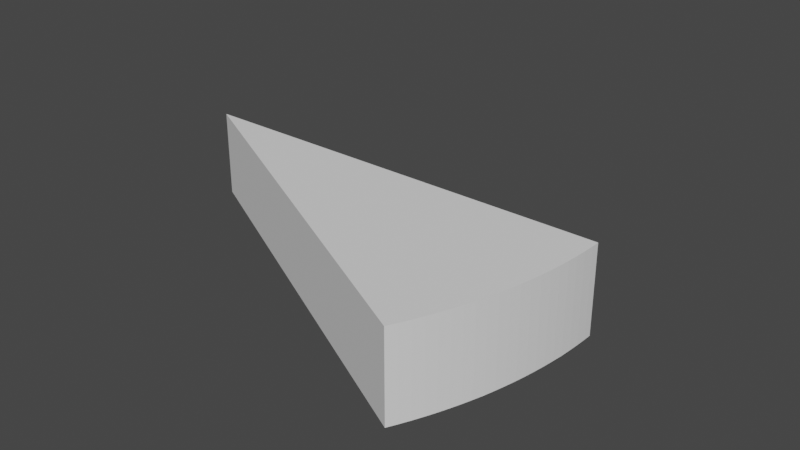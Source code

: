 # Source: Helix.blend  (saved by Blender 2.91.10; exported with 4.5.12 LTS)
import bpy
from mathutils import Matrix  # noqa: F401  (used for matrix-valued properties, if any)

bpy.ops.wm.read_factory_settings(use_empty=True)
scene = bpy.context.scene
scene.name = 'Scene'

# ---- world
world_world = bpy.data.worlds.new('World'); scene.world = world_world
world_world.use_nodes = True; world_world.node_tree.nodes.clear()
_N = world_world.node_tree.nodes; _L = world_world.node_tree.links
n0 = _N.new('ShaderNodeOutputWorld'); n0.name = 'World Output'; n0.location = (300, 300)
n1 = _N.new('ShaderNodeBackground'); n1.name = 'Background'; n1.location = (10, 300)
n1.inputs[0].default_value = (0.05088, 0.05088, 0.05088, 1.0)
_L.new(n1.outputs[0], n0.inputs[0])
n0.is_active_output = True
world_world.color = (0.05088, 0.05088, 0.05088)
world_world.use_sun_shadow = False
world_world.sun_shadow_jitter_overblur = 0.0

# ---- meshes
me_cylinder = bpy.data.meshes.new('Cylinder')
me_cylinder.from_pydata([(-0.9181, -0.3803, -1.0), (-0.9181, -0.3803, 1.0), (-0.9746, -0.1939, -1.0), (-0.9746, -0.1939, 1.0), (-0.918, -0.3802, -1.0), (-0.918, -0.3802, 1.0), (-0.9745, -0.1938, -1.0), (-0.9745, -0.1938, 1.0), (-0.8875, -0.4467, -1.0), (-0.8982, -0.4248, -1.0), (-0.9084, -0.4026, -1.0), (-0.9084, -0.4026, 1.0), (-0.8982, -0.4248, 1.0), (-0.8875, -0.4467, 1.0), (-0.918, -0.3802, 0.75), (-0.918, -0.3802, 0.5), (-0.918, -0.3802, 0.25), (-0.918, -0.3802, 0.0), (-0.918, -0.3802, -0.25), (-0.918, -0.3802, -0.5), (-0.918, -0.3802, -0.75), (-0.927, -0.3576, -1.0), (-0.9355, -0.3347, -1.0), (-0.9434, -0.3117, -1.0), (-0.9508, -0.2884, -1.0), (-0.9576, -0.265, -1.0), (-0.9638, -0.2414, -1.0), (-0.9695, -0.2177, -1.0), (-0.9695, -0.2177, 1.0), (-0.9638, -0.2414, 1.0), (-0.9576, -0.265, 1.0), (-0.9508, -0.2884, 1.0), (-0.9434, -0.3117, 1.0), (-0.9355, -0.3347, 1.0), (-0.927, -0.3576, 1.0), (-0.9745, -0.1938, 0.75), (-0.9745, -0.1938, 0.5), (-0.9745, -0.1938, 0.25), (-0.9745, -0.1938, 0.0), (-0.9745, -0.1938, -0.25), (-0.9745, -0.1938, -0.5), (-0.9745, -0.1938, -0.75), (-0.979, -0.1699, -1.0), (-0.9828, -0.1458, -1.0), (-0.9861, -0.1216, -1.0), (-0.9888, -0.09739, -1.0), (-0.9909, -0.07309, -1.0), (-0.9924, -0.04875, -1.0), (-0.9933, -0.02438, -1.0), (-0.9933, -0.02438, 1.0), (-0.9924, -0.04875, 1.0), (-0.9909, -0.07309, 1.0), (-0.9888, -0.09739, 1.0), (-0.9861, -0.1216, 1.0), (-0.9828, -0.1458, 1.0), (-0.979, -0.1699, 1.0), (-0.8982, -0.4248, -1.0), (-0.9084, -0.4026, -1.0), (-0.9084, -0.4026, 1.0), (-0.8982, -0.4248, 1.0), (-0.8875, -0.4467, 1.0), (-0.927, -0.3576, -1.0), (-0.9355, -0.3347, -1.0), (-0.9434, -0.3117, -1.0), (-0.9576, -0.265, -1.0), (-0.9638, -0.2414, -1.0), (-0.9695, -0.2177, -1.0), (-0.9695, -0.2177, 1.0), (-0.9638, -0.2414, 1.0), (-0.9576, -0.265, 1.0), (-0.9508, -0.2884, 1.0), (-0.9434, -0.3117, 1.0), (-0.9355, -0.3347, 1.0), (-0.927, -0.3576, 1.0), (-0.979, -0.1699, -1.0), (-0.9828, -0.1458, -1.0), (-0.9861, -0.1216, -1.0), (-0.9909, -0.07309, -1.0), (-0.9924, -0.04875, -1.0), (-0.9933, -0.02438, -1.0), (-0.9933, -0.02438, 1.0), (-0.9924, -0.04875, 1.0), (-0.9909, -0.07309, 1.0), (-0.9861, -0.1216, 1.0), (-0.9828, -0.1458, 1.0), (-0.979, -0.1699, 1.0), (-0.8875, -0.4467, -0.75), (-0.8875, -0.4467, -0.5), (-0.8875, -0.4467, -0.25), (-0.8875, -0.4467, 0.0), (-0.8875, -0.4467, 0.25), (-0.8875, -0.4467, 0.5), (-0.8875, -0.4467, 0.75), (-0.8982, -0.4248, -0.75), (-0.8982, -0.4248, -0.5), (-0.8982, -0.4248, -0.25), (-0.8982, -0.4248, 0.0), (-0.8982, -0.4248, 0.25), (-0.8982, -0.4248, 0.5), (-0.8982, -0.4248, 0.75), (-0.9084, -0.4026, -0.75), (-0.9084, -0.4026, -0.5), (-0.9084, -0.4026, -0.25), (-0.9084, -0.4026, 3.725e-09), (-0.9084, -0.4026, 0.25), (-0.9084, -0.4026, 0.5), (-0.9084, -0.4026, 0.75), (-0.927, -0.3576, -0.75), (-0.927, -0.3576, -0.5), (-0.927, -0.3576, -0.25), (-0.927, -0.3576, 0.0), (-0.927, -0.3576, 0.25), (-0.927, -0.3576, 0.5), (-0.927, -0.3576, 0.75), (-0.9355, -0.3347, -0.75), (-0.9355, -0.3347, -0.5), (-0.9355, -0.3347, -0.25), (-0.9355, -0.3347, 0.0), (-0.9355, -0.3347, 0.25), (-0.9355, -0.3347, 0.5), (-0.9355, -0.3347, 0.75), (-0.9434, -0.3117, -0.75), (-0.9434, -0.3117, -0.5), (-0.9434, -0.3117, -0.25), (-0.9434, -0.3117, 0.0), (-0.9434, -0.3117, 0.25), (-0.9434, -0.3117, 0.5), (-0.9434, -0.3117, 0.75), (-0.9508, -0.2884, -0.75), (-0.9508, -0.2884, -0.5), (-0.9508, -0.2884, -0.25), (-0.9508, -0.2884, 0.0), (-0.9508, -0.2884, 0.25), (-0.9508, -0.2884, 0.5), (-0.9508, -0.2884, 0.75), (-0.9576, -0.265, -0.75), (-0.9576, -0.265, -0.5), (-0.9576, -0.265, -0.25), (-0.9576, -0.265, 0.0), (-0.9576, -0.265, 0.25), (-0.9576, -0.265, 0.5), (-0.9576, -0.265, 0.75), (-0.9638, -0.2414, -0.75), (-0.9638, -0.2414, -0.5), (-0.9638, -0.2414, -0.25), (-0.9638, -0.2414, 0.0), (-0.9638, -0.2414, 0.25), (-0.9638, -0.2414, 0.5), (-0.9638, -0.2414, 0.75), (-0.9695, -0.2177, -0.75), (-0.9695, -0.2177, -0.5), (-0.9695, -0.2177, -0.25), (-0.9695, -0.2177, 3.725e-09), (-0.9695, -0.2177, 0.25), (-0.9695, -0.2177, 0.5), (-0.9695, -0.2177, 0.75), (-0.979, -0.1699, -0.75), (-0.979, -0.1699, -0.5), (-0.979, -0.1699, -0.25), (-0.979, -0.1699, 0.0), (-0.979, -0.1699, 0.25), (-0.979, -0.1699, 0.5), (-0.979, -0.1699, 0.75), (-0.9828, -0.1458, -0.75), (-0.9828, -0.1458, -0.5), (-0.9828, -0.1458, -0.25), (-0.9828, -0.1458, 0.0), (-0.9828, -0.1458, 0.25), (-0.9828, -0.1458, 0.5), (-0.9828, -0.1458, 0.75), (-0.9861, -0.1216, -0.75), (-0.9861, -0.1216, -0.5), (-0.9861, -0.1216, -0.25), (-0.9861, -0.1216, 0.0), (-0.9861, -0.1216, 0.25), (-0.9861, -0.1216, 0.5), (-0.9861, -0.1216, 0.75), (-0.9888, -0.09739, -0.75), (-0.9888, -0.09739, -0.5), (-0.9888, -0.09739, -0.25), (-0.9888, -0.09739, 0.0), (-0.9888, -0.09739, 0.25), (-0.9888, -0.09739, 0.5), (-0.9888, -0.09739, 0.75), (-0.9909, -0.07309, -0.75), (-0.9909, -0.07309, -0.5), (-0.9909, -0.07309, -0.25), (-0.9909, -0.07309, 0.0), (-0.9909, -0.07309, 0.25), (-0.9909, -0.07309, 0.5), (-0.9909, -0.07309, 0.75), (-0.9924, -0.04875, -0.75), (-0.9924, -0.04875, -0.5), (-0.9924, -0.04875, -0.25), (-0.9924, -0.04875, 0.0), (-0.9924, -0.04875, 0.25), (-0.9924, -0.04875, 0.5), (-0.9924, -0.04875, 0.75), (-0.9933, -0.02438, -0.75), (-0.9933, -0.02438, -0.5), (-0.9933, -0.02438, -0.25), (-0.9933, -0.02438, 3.725e-09), (-0.9933, -0.02438, 0.25), (-0.9933, -0.02438, 0.5), (-0.9933, -0.02438, 0.75), (-0.8791, -0.02512, 1.0), (-0.8381, -0.05174, 1.0), (-0.82, -0.08076, 1.0), (-0.6782, -0.02834, 1.0), (-0.6359, -0.06263, 1.0), (-0.4145, -0.04082, 1.0), (-0.9152, -0.182, 1.0), (-0.8573, -0.1961, 1.0), (-0.8119, -0.2142, 1.0), (-0.7885, -0.2392, 1.0), (-0.8671, -0.1469, 1.0), (-0.7559, -0.1504, 1.0), (-0.6597, -0.1601, 1.0), (-0.6115, -0.1855, 1.0), (-0.8321, -0.1127, 1.0), (-0.6707, -0.1045, 1.0), (-0.5038, -0.1002, 1.0), (-0.3985, -0.1209, 1.0), (-0.8621, -0.3571, 1.0), (-0.8026, -0.3596, 1.0), (-0.7545, -0.3685, 1.0), (-0.8218, -0.3132, 1.0), (-0.7121, -0.295, 1.0), (-0.6157, -0.2857, 1.0), (-0.7941, -0.2729, 1.0), (-0.6374, -0.2334, 1.0), (-0.4746, -0.1966, 1.0), (-0.8621, -0.3571, -1.0), (-0.8218, -0.3132, -1.0), (-0.7941, -0.2729, -1.0), (-0.7885, -0.2392, -1.0), (-0.8026, -0.3596, -1.0), (-0.7121, -0.295, -1.0), (-0.6374, -0.2334, -1.0), (-0.6115, -0.1855, -1.0), (-0.7545, -0.3685, -1.0), (-0.6157, -0.2857, -1.0), (-0.4746, -0.1966, -1.0), (-0.3985, -0.1209, -1.0), (-0.9152, -0.182, -1.0), (-0.8671, -0.1469, -1.0), (-0.8321, -0.1127, -1.0), (-0.82, -0.08076, -1.0), (-0.8573, -0.1961, -1.0), (-0.7559, -0.1504, -1.0), (-0.6707, -0.1045, -1.0), (-0.6359, -0.06263, -1.0), (-0.8119, -0.2142, -1.0), (-0.6597, -0.1601, -1.0), (-0.5038, -0.1002, -1.0), (-0.4145, -0.04082, -1.0), (-0.8791, -0.02512, -1.0), (-0.8381, -0.05174, -1.0), (-0.6782, -0.02834, -1.0), (-0.9331, 0.0, 1.0), (-0.7707, 0.0, 1.0), (-0.7707, 0.0, 1.0), (-0.5137, 0.0, 1.0), (-0.5137, 0.0, 1.0), (-0.927, -0.3576, 1.0), (-0.9434, -0.3117, 1.0), (-0.9517, -0.2855, 1.0), (-0.9695, -0.2177, 1.0), (-0.9695, -0.2177, -1.0), (-0.927, -0.3576, -1.0), (-3.317e-06, 0.0, -1.0), (-2.719e-07, 0.0, -1.0), (-4.943e-07, 0.0, -1.0), (-9.803e-07, 0.0, -1.0), (-1.363e-07, 0.0, -1.0), (-3.406e-06, 0.0, 1.0), (-1.018e-06, 0.0, 1.0), (-5.213e-07, 0.0, 1.0), (-2.94e-07, 0.0, 1.0), (-1.555e-07, 0.0, 1.0), (-0.979, -0.1699, 1.0), (-0.979, -0.1699, 1.0), (-0.9933, -0.02438, 1.0), (-0.9936, 0.0, 0.75), (-0.9933, -0.02438, 1.0), (-0.9936, 0.0, 1.0), (-0.9936, 0.0, 0.5), (-0.9936, 0.0, 0.25), (-0.9936, 0.0, 1.457e-13), (-0.9936, 0.0, -0.25), (-0.9936, 0.0, -0.5), (-0.9936, 0.0, -0.75), (-0.9933, -0.02438, -1.0), (-0.9936, 0.0, -1.0), (-0.9933, -0.02438, -1.0), (-0.9331, 0.0, 1.0), (-0.9331, 0.0, -1.0), (-0.9331, 0.0, -1.0), (-0.7707, 0.0, -1.0), (-0.5137, 0.0, -1.0), (-0.5137, 0.0, -1.0), (-0.7707, 0.0, -1.0), (-0.979, -0.1699, -1.0), (-0.9084, -0.4026, 1.0), (-0.9084, -0.4026, -1.0), (-0.9434, -0.3117, -1.0), (-5.96e-08, 0.0, -1.0), (-5.96e-08, 0.0, 1.0), (-0.3724, -0.1963, -1.0), (-0.8789, -0.4634, 1.0), (-0.8789, -0.4634, 0.75), (-0.7309, -0.3854, -1.0), (-0.3724, -0.1963, 1.0), (-0.5685, -0.2997, -1.0), (-0.8789, -0.4634, -0.75), (-8.224e-07, -4.336e-07, 1.0), (-0.8789, -0.4634, -1.0), (-0.7309, -0.3854, 1.0), (-0.5685, -0.2997, 1.0), (-1.261e-07, -6.647e-08, 1.0), (-2.74e-07, -1.445e-07, 1.0), (-1.261e-07, -6.647e-08, -1.0), (-0.8789, -0.4634, -0.5), (-0.8789, -0.4634, -0.25), (-0.8789, -0.4634, 0.0), (-0.8789, -0.4634, 0.25), (-0.8789, -0.4634, 0.5), (-2.403e-07, -1.267e-07, -1.0), (-7.605e-07, -4.01e-07, -1.0), (-3.634e-05, -1.916e-05, -1.0), (-3.832e-05, -2.021e-05, 1.0)], [], [(86, 87, 94, 93), (87, 88, 95, 94), (88, 89, 96, 95), (89, 90, 97, 96), (90, 91, 98, 97), (91, 92, 99, 98), (93, 94, 101, 100), (94, 95, 102, 101), (95, 96, 103, 102), (96, 97, 104, 103), (97, 98, 105, 104), (98, 99, 106, 105), (92, 13, 12, 99), (99, 12, 11, 106), (105, 106, 14, 15), (104, 105, 15, 16), (103, 104, 16, 17), (102, 103, 17, 18), (101, 102, 18, 19), (100, 101, 19, 20), (9, 93, 100, 10), (8, 86, 93, 9), (107, 108, 115, 114), (108, 109, 116, 115), (109, 110, 117, 116), (110, 111, 118, 117), (111, 112, 119, 118), (112, 113, 120, 119), (114, 115, 122, 121), (115, 116, 123, 122), (116, 117, 124, 123), (117, 118, 125, 124), (118, 119, 126, 125), (119, 120, 127, 126), (121, 122, 129, 128), (122, 123, 130, 129), (123, 124, 131, 130), (124, 125, 132, 131), (125, 126, 133, 132), (126, 127, 134, 133), (128, 129, 136, 135), (129, 130, 137, 136), (130, 131, 138, 137), (131, 132, 139, 138), (132, 133, 140, 139), (133, 134, 141, 140), (135, 136, 143, 142), (136, 137, 144, 143), (137, 138, 145, 144), (138, 139, 146, 145), (139, 140, 147, 146), (140, 141, 148, 147), (142, 143, 150, 149), (143, 144, 151, 150), (144, 145, 152, 151), (145, 146, 153, 152), (146, 147, 154, 153), (147, 148, 155, 154), (20, 19, 108, 107), (19, 18, 109, 108), (18, 17, 110, 109), (17, 16, 111, 110), (16, 15, 112, 111), (15, 14, 113, 112), (120, 33, 32, 127), (141, 30, 29, 148), (148, 29, 28, 155), (154, 155, 35, 36), (153, 154, 36, 37), (152, 153, 37, 38), (151, 152, 38, 39), (150, 151, 39, 40), (149, 150, 40, 41), (26, 142, 149, 27), (25, 135, 142, 26), (24, 128, 135, 25), (22, 114, 121, 23), (156, 157, 164, 163), (157, 158, 165, 164), (158, 159, 166, 165), (159, 160, 167, 166), (160, 161, 168, 167), (161, 162, 169, 168), (163, 164, 171, 170), (164, 165, 172, 171), (165, 166, 173, 172), (166, 167, 174, 173), (167, 168, 175, 174), (168, 169, 176, 175), (170, 171, 178, 177), (171, 172, 179, 178), (172, 173, 180, 179), (173, 174, 181, 180), (174, 175, 182, 181), (175, 176, 183, 182), (177, 178, 185, 184), (178, 179, 186, 185), (179, 180, 187, 186), (180, 181, 188, 187), (181, 182, 189, 188), (182, 183, 190, 189), (184, 185, 192, 191), (185, 186, 193, 192), (186, 187, 194, 193), (187, 188, 195, 194), (188, 189, 196, 195), (189, 190, 197, 196), (191, 192, 199, 198), (192, 193, 200, 199), (193, 194, 201, 200), (194, 195, 202, 201), (195, 196, 203, 202), (196, 197, 204, 203), (41, 40, 157, 156), (40, 39, 158, 157), (39, 38, 159, 158), (38, 37, 160, 159), (37, 36, 161, 160), (36, 35, 162, 161), (169, 54, 53, 176), (176, 53, 52, 183), (190, 51, 50, 197), (46, 184, 191, 47), (44, 170, 177, 45), (43, 163, 170, 44), (206, 207, 209, 208), (211, 212, 216, 215), (212, 213, 217, 216), (213, 214, 218, 217), (215, 216, 220, 219), (216, 217, 221, 220), (217, 218, 222, 221), (223, 224, 227, 226), (224, 225, 228, 227), (226, 227, 230, 229), (227, 228, 231, 230), (219, 220, 209, 207), (220, 221, 210, 209), (229, 230, 218, 214), (230, 231, 222, 218), (67, 68, 212, 211), (68, 69, 213, 212), (84, 215, 219, 83), (58, 59, 224, 223), (59, 60, 225, 224), (232, 233, 237, 236), (233, 234, 238, 237), (234, 235, 239, 238), (236, 237, 241, 240), (237, 238, 242, 241), (238, 239, 243, 242), (244, 245, 249, 248), (245, 246, 250, 249), (246, 247, 251, 250), (248, 249, 253, 252), (249, 250, 254, 253), (250, 251, 255, 254), (252, 253, 239, 235), (253, 254, 243, 239), (257, 258, 251, 247), (57, 232, 236, 56), (75, 76, 246, 245), (66, 244, 248, 65), (65, 248, 252, 64), (141, 134, 31, 266, 30), (121, 128, 24, 305, 23), (286, 203, 204, 283), (287, 202, 203, 286), (288, 201, 202, 287), (289, 200, 201, 288), (290, 199, 200, 289), (291, 198, 199, 290), (205, 260, 259), (205, 206, 208, 261, 260), (208, 262, 261), (208, 209, 210, 263, 262), (210, 275, 263), (210, 221, 222, 276, 275), (284, 295, 285), (83, 219, 207, 52), (32, 71, 72, 226, 229, 265), (265, 71, 32), (298, 256, 297), (258, 257, 256, 298, 301), (300, 258, 301), (255, 251, 258, 300, 299), (273, 243, 254, 255, 270), (270, 255, 299), (62, 63, 23, 305, 234, 233), (23, 63, 305), (24, 235, 234, 305), (63, 24, 305), (56, 236, 240, 8), (76, 45, 247, 246), (64, 252, 235, 24), (292, 293, 296), (5, 14, 106, 11, 303), (100, 20, 4, 304, 10), (4, 20, 107, 21), (113, 14, 5, 34), (264, 33, 120, 113, 34), (70, 31, 134, 127, 32, 265), (267, 7, 35, 155, 28), (149, 41, 6, 268, 27), (21, 107, 114, 22, 269), (41, 156, 42, 6), (55, 162, 35, 7, 280), (281, 54, 169, 162, 55), (52, 82, 51, 190, 183), (282, 49, 204, 197, 50), (284, 285, 283, 204, 49), (198, 291, 293, 292, 48), (191, 198, 48, 294, 47), (184, 46, 77, 45, 177), (156, 163, 43, 302, 42), (282, 80, 81, 205, 259, 295, 284, 49), (80, 282, 49), (81, 51, 82, 206, 205), (82, 51, 81), (82, 52, 207, 206), (280, 7, 267, 67, 211), (3, 267, 7, 280, 85), (266, 70, 31), (266, 31, 70, 214, 213, 69), (84, 85, 55, 281), (280, 55, 85), (1, 303, 5, 34, 73), (34, 5, 303, 58, 223), (264, 34, 223, 226, 72, 73), (34, 264, 73), (265, 229, 214, 70), (71, 265, 70), (4, 21, 232, 57, 304), (4, 304, 0, 61, 21), (61, 62, 233, 232, 21, 269), (61, 269, 21), (6, 42, 244, 66, 268), (6, 268, 2, 74, 42), (75, 245, 244, 42, 302, 74), (42, 74, 302), (297, 256, 78, 79, 294, 48, 292, 296), (294, 79, 48), (257, 77, 46, 78, 256), (78, 46, 77), (247, 45, 77, 257), (291, 290, 289, 288, 287, 286, 283, 285, 295, 259, 260, 261, 262, 263, 275, 276, 277, 278, 279, 307, 306, 274, 271, 272, 273, 270, 299, 300, 301, 298, 297, 296, 293), (285, 80, 284), (49, 284, 80), (281, 55, 280, 211, 215, 84), (293, 292, 79), (48, 79, 292), (321, 319, 320, 315, 330, 312, 318, 317, 309, 310, 326, 325, 324, 323, 322, 314, 316, 311, 313, 308, 329, 328, 327), (87, 86, 314, 322), (88, 87, 322, 323), (324, 89, 88, 323), (90, 89, 324, 325), (91, 90, 325, 326), (310, 92, 91, 326), (318, 228, 225, 317), (312, 231, 228, 318), (240, 241, 313, 311), (241, 242, 308, 313), (13, 92, 310, 309), (86, 8, 316, 314), (277, 276, 222, 231, 312, 330), (315, 278, 277, 330), (309, 13, 60), (317, 225, 60, 13, 309), (329, 272, 271, 328), (243, 273, 272, 329, 308, 242), (8, 240, 311, 316), (321, 306, 307, 319), (320, 279, 278, 315), (319, 307, 279, 320), (327, 274, 306, 321), (328, 271, 274, 327)])
_uv = me_cylinder.uv_layers.new(name='UVMap')
_uv.uv.foreach_set('vector', [0.3242, 0.5625, 0.3242, 0.625, 0.3203, 0.625, 0.3203, 0.5625, 0.3242, 0.625, 0.3242, 0.6875, 0.3203, 0.6875, 0.3203, 0.625, 0.3242, 0.6875, 0.3242, 0.75, 0.3203, 0.75, 0.3203, 0.6875, 0.3242, 0.75, 0.3242, 0.8125, 0.3203, 0.8125, 0.3203, 0.75, 0.3242, 0.8125, 0.3242, 0.875, 0.3203, 0.875, 0.3203, 0.8125, 0.3242, 0.875, 0.3242, 0.9375, 0.3203, 0.9375, 0.3203, 0.875, 0.3203, 0.5625, 0.3203, 0.625, 0.3164, 0.625, 0.3164, 0.5625, 0.3203, 0.625, 0.3203, 0.6875, 0.3164, 0.6875, 0.3164, 0.625, 0.3203, 0.6875, 0.3203, 0.75, 0.3164, 0.75, 0.3164, 0.6875, 0.3203, 0.75, 0.3203, 0.8125, 0.3164, 0.8125, 0.3164, 0.75, 0.3203, 0.8125, 0.3203, 0.875, 0.3164, 0.875, 0.3164, 0.8125, 0.3203, 0.875, 0.3203, 0.9375, 0.3164, 0.9375, 0.3164, 0.875, 0.3242, 0.9375, 0.3242, 1.0, 0.3203, 1.0, 0.3203, 0.9375, 0.3203, 0.9375, 0.3203, 1.0, 0.3164, 1.0, 0.3164, 0.9375, 0.3164, 0.875, 0.3164, 0.9375, 0.3125, 0.9375, 0.3125, 0.875, 0.3164, 0.8125, 0.3164, 0.875, 0.3125, 0.875, 0.3125, 0.8125, 0.3164, 0.75, 0.3164, 0.8125, 0.3125, 0.8125, 0.3125, 0.75, 0.3164, 0.6875, 0.3164, 0.75, 0.3125, 0.75, 0.3125, 0.6875, 0.3164, 0.625, 0.3164, 0.6875, 0.3125, 0.6875, 0.3125, 0.625, 0.3164, 0.5625, 0.3164, 0.625, 0.3125, 0.625, 0.3125, 0.5625, 0.3203, 0.5, 0.3203, 0.5625, 0.3164, 0.5625, 0.3164, 0.5, 0.3242, 0.5, 0.3242, 0.5625, 0.3203, 0.5625, 0.3203, 0.5, 0.3086, 0.5625, 0.3086, 0.625, 0.3047, 0.625, 0.3047, 0.5625, 0.3086, 0.625, 0.3086, 0.6875, 0.3047, 0.6875, 0.3047, 0.625, 0.3086, 0.6875, 0.3086, 0.75, 0.3047, 0.75, 0.3047, 0.6875, 0.3086, 0.75, 0.3086, 0.8125, 0.3047, 0.8125, 0.3047, 0.75, 0.3086, 0.8125, 0.3086, 0.875, 0.3047, 0.875, 0.3047, 0.8125, 0.3086, 0.875, 0.3086, 0.9375, 0.3047, 0.9375, 0.3047, 0.875, 0.3047, 0.5625, 0.3047, 0.625, 0.3008, 0.625, 0.3008, 0.5625, 0.3047, 0.625, 0.3047, 0.6875, 0.3008, 0.6875, 0.3008, 0.625, 0.3047, 0.6875, 0.3047, 0.75, 0.3008, 0.75, 0.3008, 0.6875, 0.3047, 0.75, 0.3047, 0.8125, 0.3008, 0.8125, 0.3008, 0.75, 0.3047, 0.8125, 0.3047, 0.875, 0.3008, 0.875, 0.3008, 0.8125, 0.3047, 0.875, 0.3047, 0.9375, 0.3008, 0.9375, 0.3008, 0.875, 0.3008, 0.5625, 0.3008, 0.625, 0.2969, 0.625, 0.2969, 0.5625, 0.3008, 0.625, 0.3008, 0.6875, 0.2969, 0.6875, 0.2969, 0.625, 0.3008, 0.6875, 0.3008, 0.75, 0.2969, 0.75, 0.2969, 0.6875, 0.3008, 0.75, 0.3008, 0.8125, 0.2969, 0.8125, 0.2969, 0.75, 0.3008, 0.8125, 0.3008, 0.875, 0.2969, 0.875, 0.2969, 0.8125, 0.3008, 0.875, 0.3008, 0.9375, 0.2969, 0.9375, 0.2969, 0.875, 0.2969, 0.5625, 0.2969, 0.625, 0.293, 0.625, 0.293, 0.5625, 0.2969, 0.625, 0.2969, 0.6875, 0.293, 0.6875, 0.293, 0.625, 0.2969, 0.6875, 0.2969, 0.75, 0.293, 0.75, 0.293, 0.6875, 0.2969, 0.75, 0.2969, 0.8125, 0.293, 0.8125, 0.293, 0.75, 0.2969, 0.8125, 0.2969, 0.875, 0.293, 0.875, 0.293, 0.8125, 0.2969, 0.875, 0.2969, 0.9375, 0.293, 0.9375, 0.293, 0.875, 0.293, 0.5625, 0.293, 0.625, 0.2891, 0.625, 0.2891, 0.5625, 0.293, 0.625, 0.293, 0.6875, 0.2891, 0.6875, 0.2891, 0.625, 0.293, 0.6875, 0.293, 0.75, 0.2891, 0.75, 0.2891, 0.6875, 0.293, 0.75, 0.293, 0.8125, 0.2891, 0.8125, 0.2891, 0.75, 0.293, 0.8125, 0.293, 0.875, 0.2891, 0.875, 0.2891, 0.8125, 0.293, 0.875, 0.293, 0.9375, 0.2891, 0.9375, 0.2891, 0.875, 0.2891, 0.5625, 0.2891, 0.625, 0.2852, 0.625, 0.2852, 0.5625, 0.2891, 0.625, 0.2891, 0.6875, 0.2852, 0.6875, 0.2852, 0.625, 0.2891, 0.6875, 0.2891, 0.75, 0.2852, 0.75, 0.2852, 0.6875, 0.2891, 0.75, 0.2891, 0.8125, 0.2852, 0.8125, 0.2852, 0.75, 0.2891, 0.8125, 0.2891, 0.875, 0.2852, 0.875, 0.2852, 0.8125, 0.2891, 0.875, 0.2891, 0.9375, 0.2852, 0.9375, 0.2852, 0.875, 0.3125, 0.5625, 0.3125, 0.625, 0.3086, 0.625, 0.3086, 0.5625, 0.3125, 0.625, 0.3125, 0.6875, 0.3086, 0.6875, 0.3086, 0.625, 0.3125, 0.6875, 0.3125, 0.75, 0.3086, 0.75, 0.3086, 0.6875, 0.3125, 0.75, 0.3125, 0.8125, 0.3086, 0.8125, 0.3086, 0.75, 0.3125, 0.8125, 0.3125, 0.875, 0.3086, 0.875, 0.3086, 0.8125, 0.3125, 0.875, 0.3125, 0.9375, 0.3086, 0.9375, 0.3086, 0.875, 0.3047, 0.9375, 0.3047, 1.0, 0.3008, 1.0, 0.3008, 0.9375, 0.293, 0.9375, 0.293, 1.0, 0.2891, 1.0, 0.2891, 0.9375, 0.2891, 0.9375, 0.2891, 1.0, 0.2852, 1.0, 0.2852, 0.9375, 0.2852, 0.875, 0.2852, 0.9375, 0.2812, 0.9375, 0.2813, 0.875, 0.2852, 0.8125, 0.2852, 0.875, 0.2813, 0.875, 0.2812, 0.8125, 0.2852, 0.75, 0.2852, 0.8125, 0.2812, 0.8125, 0.2813, 0.75, 0.2852, 0.6875, 0.2852, 0.75, 0.2813, 0.75, 0.2812, 0.6875, 0.2852, 0.625, 0.2852, 0.6875, 0.2812, 0.6875, 0.2812, 0.625, 0.2852, 0.5625, 0.2852, 0.625, 0.2812, 0.625, 0.2813, 0.5625, 0.2891, 0.5, 0.2891, 0.5625, 0.2852, 0.5625, 0.2852, 0.5, 0.293, 0.5, 0.293, 0.5625, 0.2891, 0.5625, 0.2891, 0.5, 0.2969, 0.5, 0.2969, 0.5625, 0.293, 0.5625, 0.293, 0.5, 0.3047, 0.5, 0.3047, 0.5625, 0.3008, 0.5625, 0.3008, 0.5, 0.2773, 0.5625, 0.2773, 0.625, 0.2734, 0.625, 0.2734, 0.5625, 0.2773, 0.625, 0.2773, 0.6875, 0.2734, 0.6875, 0.2734, 0.625, 0.2773, 0.6875, 0.2773, 0.75, 0.2734, 0.75, 0.2734, 0.6875, 0.2773, 0.75, 0.2773, 0.8125, 0.2734, 0.8125, 0.2734, 0.75, 0.2773, 0.8125, 0.2773, 0.875, 0.2734, 0.875, 0.2734, 0.8125, 0.2773, 0.875, 0.2773, 0.9375, 0.2734, 0.9375, 0.2734, 0.875, 0.2734, 0.5625, 0.2734, 0.625, 0.2695, 0.625, 0.2695, 0.5625, 0.2734, 0.625, 0.2734, 0.6875, 0.2695, 0.6875, 0.2695, 0.625, 0.2734, 0.6875, 0.2734, 0.75, 0.2695, 0.75, 0.2695, 0.6875, 0.2734, 0.75, 0.2734, 0.8125, 0.2695, 0.8125, 0.2695, 0.75, 0.2734, 0.8125, 0.2734, 0.875, 0.2695, 0.875, 0.2695, 0.8125, 0.2734, 0.875, 0.2734, 0.9375, 0.2695, 0.9375, 0.2695, 0.875, 0.2695, 0.5625, 0.2695, 0.625, 0.2656, 0.625, 0.2656, 0.5625, 0.2695, 0.625, 0.2695, 0.6875, 0.2656, 0.6875, 0.2656, 0.625, 0.2695, 0.6875, 0.2695, 0.75, 0.2656, 0.75, 0.2656, 0.6875, 0.2695, 0.75, 0.2695, 0.8125, 0.2656, 0.8125, 0.2656, 0.75, 0.2695, 0.8125, 0.2695, 0.875, 0.2656, 0.875, 0.2656, 0.8125, 0.2695, 0.875, 0.2695, 0.9375, 0.2656, 0.9375, 0.2656, 0.875, 0.2656, 0.5625, 0.2656, 0.625, 0.2617, 0.625, 0.2617, 0.5625, 0.2656, 0.625, 0.2656, 0.6875, 0.2617, 0.6875, 0.2617, 0.625, 0.2656, 0.6875, 0.2656, 0.75, 0.2617, 0.75, 0.2617, 0.6875, 0.2656, 0.75, 0.2656, 0.8125, 0.2617, 0.8125, 0.2617, 0.75, 0.2656, 0.8125, 0.2656, 0.875, 0.2617, 0.875, 0.2617, 0.8125, 0.2656, 0.875, 0.2656, 0.9375, 0.2617, 0.9375, 0.2617, 0.875, 0.2617, 0.5625, 0.2617, 0.625, 0.2578, 0.625, 0.2578, 0.5625, 0.2617, 0.625, 0.2617, 0.6875, 0.2578, 0.6875, 0.2578, 0.625, 0.2617, 0.6875, 0.2617, 0.75, 0.2578, 0.75, 0.2578, 0.6875, 0.2617, 0.75, 0.2617, 0.8125, 0.2578, 0.8125, 0.2578, 0.75, 0.2617, 0.8125, 0.2617, 0.875, 0.2578, 0.875, 0.2578, 0.8125, 0.2617, 0.875, 0.2617, 0.9375, 0.2578, 0.9375, 0.2578, 0.875, 0.2578, 0.5625, 0.2578, 0.625, 0.2539, 0.625, 0.2539, 0.5625, 0.2578, 0.625, 0.2578, 0.6875, 0.2539, 0.6875, 0.2539, 0.625, 0.2578, 0.6875, 0.2578, 0.75, 0.2539, 0.75, 0.2539, 0.6875, 0.2578, 0.75, 0.2578, 0.8125, 0.2539, 0.8125, 0.2539, 0.75, 0.2578, 0.8125, 0.2578, 0.875, 0.2539, 0.875, 0.2539, 0.8125, 0.2578, 0.875, 0.2578, 0.9375, 0.2539, 0.9375, 0.2539, 0.875, 0.2813, 0.5625, 0.2812, 0.625, 0.2773, 0.625, 0.2773, 0.5625, 0.2812, 0.625, 0.2812, 0.6875, 0.2773, 0.6875, 0.2773, 0.625, 0.2812, 0.6875, 0.2813, 0.75, 0.2773, 0.75, 0.2773, 0.6875, 0.2813, 0.75, 0.2812, 0.8125, 0.2773, 0.8125, 0.2773, 0.75, 0.2812, 0.8125, 0.2813, 0.875, 0.2773, 0.875, 0.2773, 0.8125, 0.2813, 0.875, 0.2812, 0.9375, 0.2773, 0.9375, 0.2773, 0.875, 0.2734, 0.9375, 0.2734, 1.0, 0.2695, 1.0, 0.2695, 0.9375, 0.2695, 0.9375, 0.2695, 1.0, 0.2656, 1.0, 0.2656, 0.9375, 0.2617, 0.9375, 0.2617, 1.0, 0.2578, 1.0, 0.2578, 0.9375, 0.2617, 0.5, 0.2617, 0.5625, 0.2578, 0.5625, 0.2578, 0.5, 0.2695, 0.5, 0.2695, 0.5625, 0.2656, 0.5625, 0.2656, 0.5, 0.2734, 0.5, 0.2734, 0.5625, 0.2695, 0.5625, 0.2695, 0.5, 0.04852, 0.2376, 0.05291, 0.2306, 0.09719, 0.2349, 0.08699, 0.2432, 0.02963, 0.2062, 0.04376, 0.2028, 0.06824, 0.2138, 0.04141, 0.2147, 0.04376, 0.2028, 0.05482, 0.1985, 0.09145, 0.2115, 0.06824, 0.2138, 0.05482, 0.1985, 0.06049, 0.1925, 0.1031, 0.2054, 0.09145, 0.2115, 0.04141, 0.2147, 0.06824, 0.2138, 0.08879, 0.2249, 0.04997, 0.2229, 0.06824, 0.2138, 0.09145, 0.2115, 0.1289, 0.2259, 0.08879, 0.2249, 0.09145, 0.2115, 0.1031, 0.2054, 0.1542, 0.221, 0.1289, 0.2259, 0.04241, 0.164, 0.05693, 0.1635, 0.07878, 0.1791, 0.05231, 0.1746, 0.05693, 0.1635, 0.06862, 0.1614, 0.102, 0.1813, 0.07878, 0.1791, 0.05231, 0.1746, 0.07878, 0.1791, 0.09679, 0.1939, 0.0591, 0.1844, 0.07878, 0.1791, 0.102, 0.1813, 0.136, 0.2028, 0.09679, 0.1939, 0.04997, 0.2229, 0.08879, 0.2249, 0.09719, 0.2349, 0.05291, 0.2306, 0.08879, 0.2249, 0.1289, 0.2259, 0.1504, 0.2402, 0.09719, 0.2349, 0.0591, 0.1844, 0.09679, 0.1939, 0.1031, 0.2054, 0.06049, 0.1925, 0.09679, 0.1939, 0.136, 0.2028, 0.1542, 0.221, 0.1031, 0.2054, 0.01632, 0.1976, 0.01803, 0.1919, 0.04376, 0.2028, 0.02963, 0.2062, 0.01803, 0.1919, 0.01973, 0.1863, 0.05482, 0.1985, 0.04376, 0.2028, 0.01346, 0.2149, 0.04141, 0.2147, 0.04997, 0.2229, 0.01288, 0.2207, 0.03104, 0.153, 0.03381, 0.1478, 0.05693, 0.1635, 0.04241, 0.164, 0.03381, 0.1478, 0.03659, 0.1426, 0.06862, 0.1614, 0.05693, 0.1635, 0.5424, 0.164, 0.5523, 0.1746, 0.5788, 0.1791, 0.5569, 0.1635, 0.5523, 0.1746, 0.5591, 0.1844, 0.5968, 0.1939, 0.5788, 0.1791, 0.5591, 0.1844, 0.5605, 0.1925, 0.6031, 0.2054, 0.5968, 0.1939, 0.5569, 0.1635, 0.5788, 0.1791, 0.602, 0.1813, 0.5686, 0.1614, 0.5788, 0.1791, 0.5968, 0.1939, 0.636, 0.2028, 0.602, 0.1813, 0.5968, 0.1939, 0.6031, 0.2054, 0.6542, 0.221, 0.636, 0.2028, 0.5296, 0.2062, 0.5414, 0.2147, 0.5682, 0.2138, 0.5438, 0.2028, 0.5414, 0.2147, 0.55, 0.2229, 0.5888, 0.2249, 0.5682, 0.2138, 0.55, 0.2229, 0.5529, 0.2306, 0.5972, 0.2349, 0.5888, 0.2249, 0.5438, 0.2028, 0.5682, 0.2138, 0.5915, 0.2115, 0.5548, 0.1985, 0.5682, 0.2138, 0.5888, 0.2249, 0.6289, 0.2259, 0.5915, 0.2115, 0.5888, 0.2249, 0.5972, 0.2349, 0.6504, 0.2402, 0.6289, 0.2259, 0.5548, 0.1985, 0.5915, 0.2115, 0.6031, 0.2054, 0.5605, 0.1925, 0.5915, 0.2115, 0.6289, 0.2259, 0.6542, 0.221, 0.6031, 0.2054, 0.5485, 0.2376, 0.587, 0.2432, 0.5972, 0.2349, 0.5529, 0.2306, 0.531, 0.153, 0.5424, 0.164, 0.5569, 0.1635, 0.5338, 0.1478, 0.5135, 0.2149, 0.5129, 0.2207, 0.55, 0.2229, 0.5414, 0.2147, 0.5163, 0.1976, 0.5296, 0.2062, 0.5438, 0.2028, 0.518, 0.1919, 0.518, 0.1919, 0.5438, 0.2028, 0.5548, 0.1985, 0.5197, 0.1863, 0.293, 0.9375, 0.2969, 0.9375, 0.2969, 1.0, 0.2964, 1.0, 0.293, 1.0, 0.3008, 0.5625, 0.2969, 0.5625, 0.2969, 0.5, 0.3008, 0.5, 0.3008, 0.5, 0.25, 0.875, 0.2539, 0.875, 0.2539, 0.9375, 0.25, 0.9375, 0.25, 0.8125, 0.2539, 0.8125, 0.2539, 0.875, 0.25, 0.875, 0.25, 0.75, 0.2539, 0.75, 0.2539, 0.8125, 0.25, 0.8125, 0.25, 0.6875, 0.2539, 0.6875, 0.2539, 0.75, 0.25, 0.75, 0.25, 0.625, 0.2539, 0.625, 0.2539, 0.6875, 0.25, 0.6875, 0.25, 0.5625, 0.2539, 0.5625, 0.2539, 0.625, 0.25, 0.625, 0.03852, 0.244, 0.06468, 0.25, 0.02531, 0.25, 0.03852, 0.244, 0.04852, 0.2376, 0.08699, 0.2432, 0.06468, 0.25, 0.06468, 0.25, 0.08699, 0.2432, 0.1266, 0.25, 0.06468, 0.25, 0.08699, 0.2432, 0.09719, 0.2349, 0.1504, 0.2402, 0.1266, 0.25, 0.1266, 0.25, 0.1504, 0.2402, 0.25, 0.25, 0.1266, 0.25, 0.1504, 0.2402, 0.1289, 0.2259, 0.1542, 0.221, 0.25, 0.25, 0.25, 0.25, 0.01058, 0.2441, 0.02531, 0.25, 0.01003, 0.25, 0.01288, 0.2207, 0.04997, 0.2229, 0.05291, 0.2306, 0.01231, 0.2266, 0.02315, 0.175, 0.02315, 0.175, 0.02485, 0.1694, 0.05231, 0.1746, 0.0591, 0.1844, 0.02315, 0.175, 0.02315, 0.175, 0.02315, 0.175, 0.02315, 0.175, 0.5647, 0.25, 0.5385, 0.244, 0.5253, 0.25, 0.587, 0.2432, 0.5485, 0.2376, 0.5385, 0.244, 0.5647, 0.25, 0.5647, 0.25, 0.6266, 0.25, 0.587, 0.2432, 0.5647, 0.25, 0.6504, 0.2402, 0.5972, 0.2349, 0.587, 0.2432, 0.6266, 0.25, 0.6266, 0.25, 0.75, 0.25, 0.6542, 0.221, 0.6289, 0.2259, 0.6504, 0.2402, 0.75, 0.25, 0.75, 0.25, 0.6504, 0.2402, 0.6266, 0.25, 0.5249, 0.1694, 0.5231, 0.175, 0.5231, 0.175, 0.5231, 0.175, 0.5591, 0.1844, 0.5523, 0.1746, 0.5231, 0.175, 0.5231, 0.175, 0.5231, 0.175, 0.5214, 0.1807, 0.5605, 0.1925, 0.5591, 0.1844, 0.5231, 0.175, 0.5231, 0.175, 0.5214, 0.1807, 0.5231, 0.175, 0.5338, 0.1478, 0.5569, 0.1635, 0.5686, 0.1614, 0.5366, 0.1426, 0.5129, 0.2207, 0.5123, 0.2266, 0.5529, 0.2306, 0.55, 0.2229, 0.5197, 0.1863, 0.5548, 0.1985, 0.5605, 0.1925, 0.5214, 0.1807, 0.5106, 0.2441, 0.51, 0.25, 0.5253, 0.25, 0.3125, 1.0, 0.3125, 0.9375, 0.3164, 0.9375, 0.3164, 1.0, 0.3164, 1.0, 0.3164, 0.5625, 0.3125, 0.5625, 0.3125, 0.5, 0.3164, 0.5, 0.3164, 0.5, 0.3125, 0.5, 0.3125, 0.5625, 0.3086, 0.5625, 0.3086, 0.5, 0.3086, 0.9375, 0.3125, 0.9375, 0.3125, 1.0, 0.3086, 1.0, 0.3086, 1.0, 0.3047, 1.0, 0.3047, 0.9375, 0.3086, 0.9375, 0.3086, 1.0, 0.2969, 1.0, 0.2969, 1.0, 0.2969, 0.9375, 0.3008, 0.9375, 0.3008, 1.0, 0.3008, 1.0, 0.2852, 1.0, 0.2813, 1.0, 0.2812, 0.9375, 0.2852, 0.9375, 0.2852, 1.0, 0.2852, 0.5625, 0.2813, 0.5625, 0.2813, 0.5, 0.2852, 0.5, 0.2852, 0.5, 0.3086, 0.5, 0.3086, 0.5625, 0.3047, 0.5625, 0.3047, 0.5, 0.3086, 0.5, 0.2813, 0.5625, 0.2773, 0.5625, 0.2773, 0.5, 0.2813, 0.5, 0.2773, 1.0, 0.2773, 0.9375, 0.2812, 0.9375, 0.2813, 1.0, 0.2773, 1.0, 0.2773, 1.0, 0.2734, 1.0, 0.2734, 0.9375, 0.2773, 0.9375, 0.2773, 1.0, 0.2656, 1.0, 0.2617, 1.0, 0.2617, 1.0, 0.2617, 0.9375, 0.2656, 0.9375, 0.2539, 1.0, 0.2539, 1.0, 0.2539, 0.9375, 0.2578, 0.9375, 0.2578, 1.0, 0.2539, 1.0, 0.25, 1.0, 0.25, 0.9375, 0.2539, 0.9375, 0.2539, 1.0, 0.2539, 0.5625, 0.25, 0.5625, 0.25, 0.5, 0.2539, 0.5, 0.2539, 0.5, 0.2578, 0.5625, 0.2539, 0.5625, 0.2539, 0.5, 0.2539, 0.5, 0.2578, 0.5, 0.2617, 0.5625, 0.2617, 0.5, 0.2617, 0.5, 0.2656, 0.5, 0.2656, 0.5625, 0.2773, 0.5625, 0.2734, 0.5625, 0.2734, 0.5, 0.2773, 0.5, 0.2773, 0.5, 0.01058, 0.2441, 0.01058, 0.2441, 0.01115, 0.2383, 0.03852, 0.244, 0.02531, 0.25, 0.02531, 0.25, 0.01058, 0.2441, 0.01058, 0.2441, 0.01058, 0.2441, 0.01058, 0.2441, 0.01058, 0.2441, 0.01115, 0.2383, 0.01173, 0.2324, 0.01173, 0.2324, 0.04852, 0.2376, 0.03852, 0.244, 0.01173, 0.2324, 0.01173, 0.2324, 0.01115, 0.2383, 0.01173, 0.2324, 0.01231, 0.2266, 0.05291, 0.2306, 0.04852, 0.2376, 0.01404, 0.209, 0.01464, 0.2032, 0.01632, 0.1976, 0.01632, 0.1976, 0.02963, 0.2062, 0.01461, 0.2032, 0.01632, 0.1976, 0.01464, 0.2032, 0.01404, 0.209, 0.01404, 0.209, 0.02122, 0.1814, 0.02144, 0.1807, 0.02144, 0.1807, 0.02122, 0.1814, 0.02144, 0.1807, 0.02144, 0.1807, 0.06049, 0.1925, 0.05482, 0.1985, 0.01973, 0.1863, 0.01346, 0.2149, 0.01404, 0.209, 0.01404, 0.209, 0.01404, 0.209, 0.01404, 0.209, 0.01404, 0.209, 0.01404, 0.209, 0.02827, 0.1582, 0.03104, 0.153, 0.0283, 0.1582, 0.02656, 0.1638, 0.02656, 0.1638, 0.02656, 0.1638, 0.0283, 0.1582, 0.03104, 0.153, 0.03104, 0.153, 0.04241, 0.164, 0.02656, 0.1638, 0.02656, 0.1638, 0.04241, 0.164, 0.05231, 0.1746, 0.02485, 0.1694, 0.02656, 0.1638, 0.02656, 0.1638, 0.02656, 0.1638, 0.02656, 0.1638, 0.02315, 0.175, 0.0591, 0.1844, 0.06049, 0.1925, 0.02144, 0.1807, 0.02315, 0.175, 0.02315, 0.175, 0.02144, 0.1807, 0.5283, 0.1582, 0.5266, 0.1638, 0.5424, 0.164, 0.531, 0.153, 0.531, 0.153, 0.5283, 0.1582, 0.531, 0.153, 0.5283, 0.1582, 0.5266, 0.1638, 0.5266, 0.1638, 0.5266, 0.1638, 0.5249, 0.1694, 0.5523, 0.1746, 0.5424, 0.164, 0.5266, 0.1638, 0.5266, 0.1638, 0.5266, 0.1638, 0.5266, 0.1638, 0.5266, 0.1638, 0.5146, 0.2032, 0.514, 0.209, 0.5296, 0.2062, 0.5163, 0.1976, 0.5163, 0.1976, 0.5146, 0.2032, 0.5163, 0.1976, 0.5146, 0.2032, 0.514, 0.209, 0.514, 0.209, 0.5135, 0.2149, 0.5414, 0.2147, 0.5296, 0.2062, 0.514, 0.209, 0.514, 0.209, 0.514, 0.209, 0.514, 0.209, 0.514, 0.209, 0.514, 0.209, 0.5253, 0.25, 0.5385, 0.244, 0.5112, 0.2383, 0.5106, 0.2441, 0.5106, 0.2441, 0.5106, 0.2441, 0.5106, 0.2441, 0.5253, 0.25, 0.5106, 0.2441, 0.5106, 0.2441, 0.5106, 0.2441, 0.5485, 0.2376, 0.5117, 0.2324, 0.5117, 0.2324, 0.5112, 0.2383, 0.5385, 0.244, 0.5112, 0.2383, 0.5117, 0.2324, 0.5117, 0.2324, 0.5529, 0.2306, 0.5123, 0.2266, 0.5117, 0.2324, 0.5485, 0.2376, 0.4531, 0.9992, 0.4687, 0.9992, 0.4844, 0.9992, 0.5, 0.9992, 0.5156, 0.9992, 0.5312, 0.9992, 0.5469, 0.9992, 0.5625, 0.9992, 0.5625, 0.9916, 0.5625, 0.9916, 0.5625, 0.9713, 0.5625, 0.9713, 0.5625, 0.9392, 0.5625, 0.9392, 0.5625, 0.875, 0.5625, 0.875, 0.5625, 0.875, 0.5625, 0.875, 0.5625, 0.875, 0.5625, 0.875, 0.4375, 0.875, 0.4375, 0.875, 0.4375, 0.875, 0.4375, 0.875, 0.4375, 0.875, 0.4375, 0.875, 0.4375, 0.9392, 0.4375, 0.9392, 0.4375, 0.9713, 0.4375, 0.9713, 0.4375, 0.9916, 0.4375, 0.9916, 0.4375, 0.9992, 0.01003, 0.25, 0.01058, 0.2441, 0.01058, 0.2441, 0.01058, 0.2441, 0.01058, 0.2441, 0.01058, 0.2441, 0.01404, 0.209, 0.01404, 0.209, 0.01404, 0.209, 0.02963, 0.2062, 0.04141, 0.2147, 0.01346, 0.2149, 0.51, 0.25, 0.5106, 0.2441, 0.5106, 0.2441, 0.5106, 0.2441, 0.5106, 0.2441, 0.5106, 0.2441, 0.4375, 0.875, 0.5625, 0.875, 0.5625, 0.875, 0.5625, 0.875, 0.5625, 0.875, 0.5625, 0.8224, 0.5625, 0.7947, 0.5625, 0.7717, 0.5625, 0.7508, 0.5469, 0.7508, 0.5312, 0.7508, 0.5156, 0.7508, 0.5, 0.7508, 0.4844, 0.7508, 0.4688, 0.7508, 0.4531, 0.7508, 0.4375, 0.7508, 0.4375, 0.7717, 0.4375, 0.7947, 0.4375, 0.8224, 0.4375, 0.875, 0.4375, 0.875, 0.4375, 0.875, 0.3242, 0.625, 0.3242, 0.5625, 0.3272, 0.5625, 0.3272, 0.625, 0.3242, 0.6875, 0.3242, 0.625, 0.3272, 0.625, 0.3272, 0.6875, 0.3272, 0.75, 0.3242, 0.75, 0.3242, 0.6875, 0.3272, 0.6875, 0.3242, 0.8125, 0.3242, 0.75, 0.3272, 0.75, 0.3272, 0.8125, 0.3242, 0.875, 0.3242, 0.8125, 0.3272, 0.8125, 0.3272, 0.875, 0.3272, 0.9375, 0.3242, 0.9375, 0.3242, 0.875, 0.3272, 0.875, 0.1134, 0.178, 0.102, 0.1813, 0.06862, 0.1614, 0.07432, 0.1574, 0.1605, 0.2028, 0.136, 0.2028, 0.102, 0.1813, 0.1134, 0.178, 0.5686, 0.1614, 0.602, 0.1813, 0.6134, 0.178, 0.5743, 0.1574, 0.602, 0.1813, 0.636, 0.2028, 0.6605, 0.2028, 0.6134, 0.178, 0.3242, 1.0, 0.3242, 0.9375, 0.3272, 0.9375, 0.3272, 1.0, 0.3242, 0.5625, 0.3242, 0.5, 0.3272, 0.5, 0.3272, 0.5625, 0.25, 0.25, 0.25, 0.25, 0.1542, 0.221, 0.136, 0.2028, 0.1605, 0.2028, 0.25, 0.25, 0.25, 0.25, 0.25, 0.25, 0.25, 0.25, 0.25, 0.25, 0.03872, 0.1386, 0.03659, 0.1426, 0.03659, 0.1426, 0.07432, 0.1574, 0.06862, 0.1614, 0.03659, 0.1426, 0.03659, 0.1426, 0.03872, 0.1386, 0.75, 0.25, 0.75, 0.25, 0.75, 0.25, 0.75, 0.25, 0.6542, 0.221, 0.75, 0.25, 0.75, 0.25, 0.75, 0.25, 0.6605, 0.2028, 0.636, 0.2028, 0.5366, 0.1426, 0.5686, 0.1614, 0.5743, 0.1574, 0.5387, 0.1386, 0.4375, 0.875, 0.4375, 0.875, 0.5625, 0.875, 0.5625, 0.875, 0.25, 0.25, 0.25, 0.25, 0.25, 0.25, 0.25, 0.25, 0.25, 0.25, 0.25, 0.25, 0.25, 0.25, 0.25, 0.25, 0.75, 0.25, 0.75, 0.25, 0.75, 0.25, 0.75, 0.25, 0.75, 0.25, 0.75, 0.25, 0.75, 0.25, 0.75, 0.25])
me_cylinder.use_remesh_fix_poles = True
me_cylinder.use_remesh_preserve_attributes = False
me_cylinder.use_mirror_vertex_groups = False
me_cylinder.update()

# ---- objects
ob_cylinder = bpy.data.objects.new('Cylinder', me_cylinder)

# ---- transforms, parenting, visibility, modifiers, constraints
ob_cylinder.location = (0.0, 0.0, 0.0)
ob_cylinder.rotation_euler = (0.0, 0.0, 2.656)
ob_cylinder.scale = (5.0, 5.0, 0.5)
ob_cylinder.lineart.crease_threshold = 0.0

# ---- collection membership
scene.collection.objects.link(ob_cylinder)

# ---- scene / render settings (as saved in the file)
scene.frame_start = 1; scene.frame_end = 250; scene.frame_set(1)
scene.render.engine = 'BLENDER_EEVEE_NEXT'
scene.cycles.use_denoising = False
scene.cycles.samples = 128
scene.cycles.sampling_pattern = 'TABULATED_SOBOL'
scene.cycles.use_adaptive_sampling = False
scene.cycles.use_light_tree = False
scene.view_settings.view_transform = 'Filmic'
bpy.context.view_layer.update()

# ---- added for rendering (the .blend has no active camera and no usable light): camera, sun
cam_auto = bpy.data.cameras.new('AutoCamera')
cam_auto.lens = 50.0
cam_auto.sensor_width = 36.0
cam_auto.clip_end = 1000.0
ob_auto_camera = bpy.data.objects.new('AutoCamera', cam_auto)
scene.collection.objects.link(ob_auto_camera)
ob_auto_camera.location = (9.2827, -7.98794, 5.23611)
ob_auto_camera.rotation_euler = (1.09748, -7.21219e-08, 0.694738)
scene.camera = ob_auto_camera
light_auto_sun = bpy.data.lights.new('AutoSun', 'SUN')
light_auto_sun.energy = 3.0
light_auto_sun.angle = 0.0523599
ob_auto_sun = bpy.data.objects.new('AutoSun', light_auto_sun)
scene.collection.objects.link(ob_auto_sun)
ob_auto_sun.rotation_euler = (0.872665, 0.174533, 0.523599)
bpy.context.view_layer.update()
